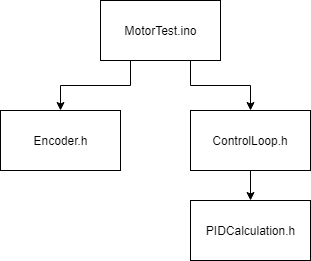

The diagram above was exported from draw.io. Its source (the exported page's mxGraphModel, read from the mxfile embedded in the PNG):
<mxGraphModel dx="1394" dy="711" grid="1" gridSize="10" guides="1" tooltips="1" connect="1" arrows="1" fold="1" page="1" pageScale="1" pageWidth="827" pageHeight="1169" math="0" shadow="0">
  <root>
    <mxCell id="0" />
    <mxCell id="1" parent="0" />
    <mxCell id="W0ZdnhWYiYaSZANOxC1R-5" style="edgeStyle=orthogonalEdgeStyle;rounded=0;orthogonalLoop=1;jettySize=auto;html=1;exitX=0.25;exitY=1;exitDx=0;exitDy=0;entryX=0.5;entryY=0;entryDx=0;entryDy=0;" parent="1" source="W0ZdnhWYiYaSZANOxC1R-1" target="W0ZdnhWYiYaSZANOxC1R-2" edge="1">
      <mxGeometry relative="1" as="geometry" />
    </mxCell>
    <mxCell id="W0ZdnhWYiYaSZANOxC1R-6" style="edgeStyle=orthogonalEdgeStyle;rounded=0;orthogonalLoop=1;jettySize=auto;html=1;exitX=0.75;exitY=1;exitDx=0;exitDy=0;entryX=0.5;entryY=0;entryDx=0;entryDy=0;" parent="1" source="W0ZdnhWYiYaSZANOxC1R-1" target="W0ZdnhWYiYaSZANOxC1R-3" edge="1">
      <mxGeometry relative="1" as="geometry" />
    </mxCell>
    <mxCell id="W0ZdnhWYiYaSZANOxC1R-1" value="MotorTest.ino&lt;br&gt;" style="rounded=0;whiteSpace=wrap;html=1;" parent="1" vertex="1">
      <mxGeometry x="370" y="120" width="120" height="60" as="geometry" />
    </mxCell>
    <mxCell id="W0ZdnhWYiYaSZANOxC1R-2" value="Encoder.h" style="rounded=0;whiteSpace=wrap;html=1;" parent="1" vertex="1">
      <mxGeometry x="270" y="230" width="120" height="60" as="geometry" />
    </mxCell>
    <mxCell id="W0ZdnhWYiYaSZANOxC1R-7" style="edgeStyle=orthogonalEdgeStyle;rounded=0;orthogonalLoop=1;jettySize=auto;html=1;exitX=0.5;exitY=1;exitDx=0;exitDy=0;entryX=0.5;entryY=0;entryDx=0;entryDy=0;" parent="1" source="W0ZdnhWYiYaSZANOxC1R-3" target="W0ZdnhWYiYaSZANOxC1R-4" edge="1">
      <mxGeometry relative="1" as="geometry" />
    </mxCell>
    <mxCell id="W0ZdnhWYiYaSZANOxC1R-3" value="ControlLoop.h" style="rounded=0;whiteSpace=wrap;html=1;" parent="1" vertex="1">
      <mxGeometry x="460" y="230" width="120" height="60" as="geometry" />
    </mxCell>
    <mxCell id="W0ZdnhWYiYaSZANOxC1R-4" value="PIDCalculation.h" style="rounded=0;whiteSpace=wrap;html=1;" parent="1" vertex="1">
      <mxGeometry x="460" y="320" width="120" height="60" as="geometry" />
    </mxCell>
  </root>
</mxGraphModel>